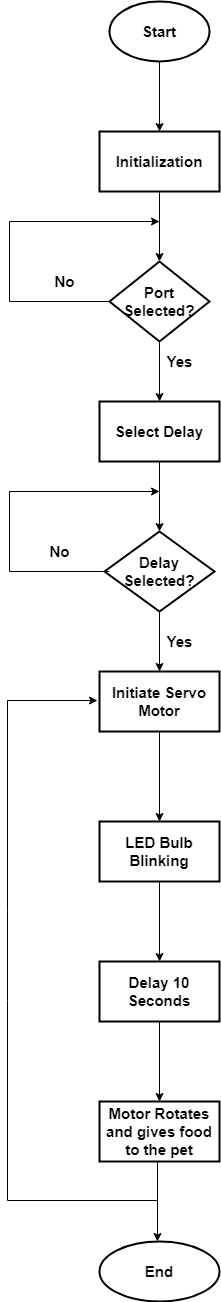

The diagram above was exported from draw.io. Its source (the exported page's mxGraphModel, read from the mxfile embedded in the PNG):
<mxGraphModel dx="868" dy="482" grid="1" gridSize="10" guides="1" tooltips="1" connect="1" arrows="1" fold="1" page="1" pageScale="1" pageWidth="1169" pageHeight="827" math="0" shadow="0">
  <root>
    <mxCell id="WIyWlLk6GJQsqaUBKTNV-0" />
    <mxCell id="WIyWlLk6GJQsqaUBKTNV-1" parent="WIyWlLk6GJQsqaUBKTNV-0" />
    <mxCell id="5wM0OFI81S43jdfn_p_V-2" value="" style="edgeStyle=orthogonalEdgeStyle;orthogonalLoop=1;jettySize=auto;html=1;fontSize=15;fontStyle=1;rounded=0;" edge="1" parent="WIyWlLk6GJQsqaUBKTNV-1" source="5wM0OFI81S43jdfn_p_V-0" target="5wM0OFI81S43jdfn_p_V-1">
      <mxGeometry relative="1" as="geometry" />
    </mxCell>
    <mxCell id="5wM0OFI81S43jdfn_p_V-0" value="Start" style="strokeWidth=2;html=1;shape=mxgraph.flowchart.start_1;whiteSpace=wrap;fontSize=15;fontStyle=1;rounded=0;" vertex="1" parent="WIyWlLk6GJQsqaUBKTNV-1">
      <mxGeometry x="502" y="100" width="100" height="60" as="geometry" />
    </mxCell>
    <mxCell id="5wM0OFI81S43jdfn_p_V-4" value="" style="edgeStyle=orthogonalEdgeStyle;orthogonalLoop=1;jettySize=auto;html=1;fontSize=15;fontStyle=1;rounded=0;" edge="1" parent="WIyWlLk6GJQsqaUBKTNV-1" source="5wM0OFI81S43jdfn_p_V-1" target="5wM0OFI81S43jdfn_p_V-3">
      <mxGeometry relative="1" as="geometry" />
    </mxCell>
    <mxCell id="5wM0OFI81S43jdfn_p_V-1" value="Initialization" style="whiteSpace=wrap;html=1;strokeWidth=2;fontSize=15;fontStyle=1;rounded=0;" vertex="1" parent="WIyWlLk6GJQsqaUBKTNV-1">
      <mxGeometry x="492" y="230" width="120" height="60" as="geometry" />
    </mxCell>
    <mxCell id="5wM0OFI81S43jdfn_p_V-7" style="edgeStyle=orthogonalEdgeStyle;orthogonalLoop=1;jettySize=auto;html=1;exitX=0;exitY=0.5;exitDx=0;exitDy=0;fontSize=15;fontStyle=1;rounded=0;" edge="1" parent="WIyWlLk6GJQsqaUBKTNV-1" source="5wM0OFI81S43jdfn_p_V-3">
      <mxGeometry relative="1" as="geometry">
        <mxPoint x="552" y="320" as="targetPoint" />
        <Array as="points">
          <mxPoint x="402" y="400" />
          <mxPoint x="402" y="320" />
        </Array>
      </mxGeometry>
    </mxCell>
    <mxCell id="5wM0OFI81S43jdfn_p_V-10" value="" style="edgeStyle=orthogonalEdgeStyle;orthogonalLoop=1;jettySize=auto;html=1;fontSize=15;fontStyle=1;rounded=0;" edge="1" parent="WIyWlLk6GJQsqaUBKTNV-1" source="5wM0OFI81S43jdfn_p_V-3" target="5wM0OFI81S43jdfn_p_V-9">
      <mxGeometry relative="1" as="geometry" />
    </mxCell>
    <mxCell id="5wM0OFI81S43jdfn_p_V-3" value="Port Selected?" style="rhombus;whiteSpace=wrap;html=1;strokeWidth=2;fontSize=15;fontStyle=1;rounded=0;" vertex="1" parent="WIyWlLk6GJQsqaUBKTNV-1">
      <mxGeometry x="502" y="360" width="100" height="80" as="geometry" />
    </mxCell>
    <mxCell id="5wM0OFI81S43jdfn_p_V-8" value="No" style="text;html=1;align=center;verticalAlign=middle;resizable=0;points=[];autosize=1;strokeColor=none;fillColor=none;fontSize=15;fontStyle=1;rounded=0;" vertex="1" parent="WIyWlLk6GJQsqaUBKTNV-1">
      <mxGeometry x="437" y="370" width="40" height="20" as="geometry" />
    </mxCell>
    <mxCell id="5wM0OFI81S43jdfn_p_V-12" value="" style="edgeStyle=orthogonalEdgeStyle;orthogonalLoop=1;jettySize=auto;html=1;fontSize=15;fontStyle=1;rounded=0;" edge="1" parent="WIyWlLk6GJQsqaUBKTNV-1" source="5wM0OFI81S43jdfn_p_V-9" target="5wM0OFI81S43jdfn_p_V-11">
      <mxGeometry relative="1" as="geometry" />
    </mxCell>
    <mxCell id="5wM0OFI81S43jdfn_p_V-9" value="Select Delay" style="whiteSpace=wrap;html=1;strokeWidth=2;fontSize=15;fontStyle=1;rounded=0;" vertex="1" parent="WIyWlLk6GJQsqaUBKTNV-1">
      <mxGeometry x="492" y="500" width="120" height="60" as="geometry" />
    </mxCell>
    <mxCell id="5wM0OFI81S43jdfn_p_V-15" value="" style="edgeStyle=orthogonalEdgeStyle;orthogonalLoop=1;jettySize=auto;html=1;fontSize=15;fontStyle=1;rounded=0;" edge="1" parent="WIyWlLk6GJQsqaUBKTNV-1" source="5wM0OFI81S43jdfn_p_V-11" target="5wM0OFI81S43jdfn_p_V-14">
      <mxGeometry relative="1" as="geometry" />
    </mxCell>
    <mxCell id="5wM0OFI81S43jdfn_p_V-11" value="Delay Selected?" style="rhombus;whiteSpace=wrap;html=1;strokeWidth=2;fontSize=15;fontStyle=1;rounded=0;" vertex="1" parent="WIyWlLk6GJQsqaUBKTNV-1">
      <mxGeometry x="497" y="630" width="110" height="80" as="geometry" />
    </mxCell>
    <mxCell id="5wM0OFI81S43jdfn_p_V-13" value="Yes" style="text;html=1;align=center;verticalAlign=middle;resizable=0;points=[];autosize=1;strokeColor=none;fillColor=none;fontSize=15;fontStyle=1;rounded=0;" vertex="1" parent="WIyWlLk6GJQsqaUBKTNV-1">
      <mxGeometry x="552" y="450" width="40" height="20" as="geometry" />
    </mxCell>
    <mxCell id="5wM0OFI81S43jdfn_p_V-27" value="" style="edgeStyle=orthogonalEdgeStyle;orthogonalLoop=1;jettySize=auto;html=1;fontSize=15;fontStyle=1;rounded=0;" edge="1" parent="WIyWlLk6GJQsqaUBKTNV-1" source="5wM0OFI81S43jdfn_p_V-14" target="5wM0OFI81S43jdfn_p_V-26">
      <mxGeometry relative="1" as="geometry" />
    </mxCell>
    <mxCell id="5wM0OFI81S43jdfn_p_V-14" value="Initiate Servo Motor" style="whiteSpace=wrap;html=1;strokeWidth=2;fontSize=15;fontStyle=1;rounded=0;" vertex="1" parent="WIyWlLk6GJQsqaUBKTNV-1">
      <mxGeometry x="492" y="770" width="120" height="60" as="geometry" />
    </mxCell>
    <mxCell id="5wM0OFI81S43jdfn_p_V-16" style="edgeStyle=orthogonalEdgeStyle;orthogonalLoop=1;jettySize=auto;html=1;exitX=0;exitY=0.5;exitDx=0;exitDy=0;fontSize=15;fontStyle=1;rounded=0;" edge="1" parent="WIyWlLk6GJQsqaUBKTNV-1">
      <mxGeometry relative="1" as="geometry">
        <mxPoint x="552" y="590" as="targetPoint" />
        <mxPoint x="502" y="670" as="sourcePoint" />
        <Array as="points">
          <mxPoint x="402.0000000000001" y="670" />
          <mxPoint x="402.0000000000001" y="590" />
        </Array>
      </mxGeometry>
    </mxCell>
    <mxCell id="5wM0OFI81S43jdfn_p_V-17" value="No" style="text;html=1;align=center;verticalAlign=middle;resizable=0;points=[];autosize=1;strokeColor=none;fillColor=none;fontSize=15;fontStyle=1;rounded=0;" vertex="1" parent="WIyWlLk6GJQsqaUBKTNV-1">
      <mxGeometry x="432" y="640" width="40" height="20" as="geometry" />
    </mxCell>
    <mxCell id="5wM0OFI81S43jdfn_p_V-18" value="Yes" style="text;html=1;align=center;verticalAlign=middle;resizable=0;points=[];autosize=1;strokeColor=none;fillColor=none;fontSize=15;fontStyle=1;rounded=0;" vertex="1" parent="WIyWlLk6GJQsqaUBKTNV-1">
      <mxGeometry x="552" y="730" width="40" height="20" as="geometry" />
    </mxCell>
    <mxCell id="5wM0OFI81S43jdfn_p_V-22" value="" style="edgeStyle=orthogonalEdgeStyle;orthogonalLoop=1;jettySize=auto;html=1;fontSize=15;fontStyle=1;rounded=0;" edge="1" parent="WIyWlLk6GJQsqaUBKTNV-1" target="5wM0OFI81S43jdfn_p_V-21">
      <mxGeometry relative="1" as="geometry">
        <mxPoint x="552" y="980" as="sourcePoint" />
      </mxGeometry>
    </mxCell>
    <mxCell id="5wM0OFI81S43jdfn_p_V-29" value="" style="edgeStyle=orthogonalEdgeStyle;orthogonalLoop=1;jettySize=auto;html=1;fontSize=15;fontStyle=1;rounded=0;" edge="1" parent="WIyWlLk6GJQsqaUBKTNV-1" source="5wM0OFI81S43jdfn_p_V-21" target="5wM0OFI81S43jdfn_p_V-28">
      <mxGeometry relative="1" as="geometry" />
    </mxCell>
    <mxCell id="5wM0OFI81S43jdfn_p_V-21" value="Delay 10 Seconds" style="whiteSpace=wrap;html=1;strokeWidth=2;fontSize=15;fontStyle=1;rounded=0;" vertex="1" parent="WIyWlLk6GJQsqaUBKTNV-1">
      <mxGeometry x="492" y="1060" width="120" height="60" as="geometry" />
    </mxCell>
    <mxCell id="5wM0OFI81S43jdfn_p_V-26" value="LED Bulb Blinking" style="whiteSpace=wrap;html=1;strokeWidth=2;fontSize=15;fontStyle=1;rounded=0;" vertex="1" parent="WIyWlLk6GJQsqaUBKTNV-1">
      <mxGeometry x="492" y="920" width="120" height="60" as="geometry" />
    </mxCell>
    <mxCell id="5wM0OFI81S43jdfn_p_V-33" value="" style="edgeStyle=orthogonalEdgeStyle;orthogonalLoop=1;jettySize=auto;html=1;fontSize=15;fontStyle=1;rounded=0;" edge="1" parent="WIyWlLk6GJQsqaUBKTNV-1">
      <mxGeometry relative="1" as="geometry">
        <mxPoint x="550" y="1260" as="sourcePoint" />
        <mxPoint x="550" y="1340" as="targetPoint" />
      </mxGeometry>
    </mxCell>
    <mxCell id="5wM0OFI81S43jdfn_p_V-28" value="Motor Rotates and gives food to the pet" style="whiteSpace=wrap;html=1;strokeWidth=2;fontSize=15;fontStyle=1;rounded=0;" vertex="1" parent="WIyWlLk6GJQsqaUBKTNV-1">
      <mxGeometry x="492" y="1200" width="120" height="60" as="geometry" />
    </mxCell>
    <mxCell id="5wM0OFI81S43jdfn_p_V-32" value="End" style="ellipse;whiteSpace=wrap;html=1;strokeWidth=2;fontSize=15;fontStyle=1;rounded=0;" vertex="1" parent="WIyWlLk6GJQsqaUBKTNV-1">
      <mxGeometry x="492" y="1340" width="120" height="60" as="geometry" />
    </mxCell>
    <mxCell id="5wM0OFI81S43jdfn_p_V-35" value="" style="endArrow=classic;html=1;fontSize=15;fontStyle=1;rounded=0;" edge="1" parent="WIyWlLk6GJQsqaUBKTNV-1">
      <mxGeometry width="50" height="50" relative="1" as="geometry">
        <mxPoint x="550" y="1299" as="sourcePoint" />
        <mxPoint x="490" y="799" as="targetPoint" />
        <Array as="points">
          <mxPoint x="400" y="1299" />
          <mxPoint x="400" y="1099" />
          <mxPoint x="400" y="1009" />
          <mxPoint x="400" y="799" />
        </Array>
      </mxGeometry>
    </mxCell>
  </root>
</mxGraphModel>